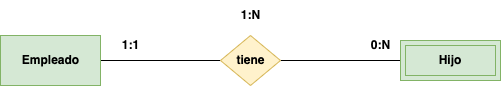

The diagram above was exported from draw.io. Its source (the exported page's mxGraphModel, read from the mxfile embedded in the PNG):
<mxGraphModel dx="1146" dy="717" grid="1" gridSize="10" guides="1" tooltips="1" connect="1" arrows="1" fold="1" page="1" pageScale="1" pageWidth="827" pageHeight="1169" math="0" shadow="0">
  <root>
    <mxCell id="0" />
    <mxCell id="1" parent="0" />
    <mxCell id="6" style="edgeStyle=none;html=1;exitX=1;exitY=0.5;exitDx=0;exitDy=0;entryX=0;entryY=0.5;entryDx=0;entryDy=0;endArrow=none;endFill=0;" edge="1" parent="1" source="2" target="3">
      <mxGeometry relative="1" as="geometry" />
    </mxCell>
    <mxCell id="2" value="&lt;b&gt;Empleado&lt;/b&gt;" style="html=1;dashed=0;whitespace=wrap;fillColor=#d5e8d4;strokeColor=#82b366;" vertex="1" parent="1">
      <mxGeometry x="50" y="160" width="100" height="50" as="geometry" />
    </mxCell>
    <mxCell id="7" style="edgeStyle=none;html=1;exitX=1;exitY=0.5;exitDx=0;exitDy=0;entryX=0;entryY=0.5;entryDx=0;entryDy=0;endArrow=none;endFill=0;" edge="1" parent="1" source="3" target="5">
      <mxGeometry relative="1" as="geometry" />
    </mxCell>
    <mxCell id="3" value="&lt;b&gt;tiene&lt;/b&gt;" style="shape=rhombus;html=1;dashed=0;whitespace=wrap;perimeter=rhombusPerimeter;fillColor=#fff2cc;strokeColor=#d6b656;" vertex="1" parent="1">
      <mxGeometry x="270" y="160" width="60" height="50" as="geometry" />
    </mxCell>
    <mxCell id="5" value="&lt;b&gt;Hijo&lt;/b&gt;" style="shape=ext;margin=3;double=1;whiteSpace=wrap;html=1;align=center;fillColor=#d5e8d4;strokeColor=#82b366;" vertex="1" parent="1">
      <mxGeometry x="450" y="165" width="100" height="40" as="geometry" />
    </mxCell>
    <mxCell id="8" value="&lt;b&gt;1:1&lt;/b&gt;" style="text;html=1;align=center;verticalAlign=middle;resizable=0;points=[];autosize=1;strokeColor=none;fillColor=none;" vertex="1" parent="1">
      <mxGeometry x="160" y="155" width="40" height="30" as="geometry" />
    </mxCell>
    <mxCell id="9" value="&lt;b&gt;0:N&lt;/b&gt;" style="text;html=1;align=center;verticalAlign=middle;resizable=0;points=[];autosize=1;strokeColor=none;fillColor=none;" vertex="1" parent="1">
      <mxGeometry x="410" y="155" width="40" height="30" as="geometry" />
    </mxCell>
    <mxCell id="10" value="&lt;b&gt;1:N&lt;/b&gt;" style="text;html=1;align=center;verticalAlign=middle;resizable=0;points=[];autosize=1;strokeColor=none;fillColor=none;" vertex="1" parent="1">
      <mxGeometry x="280" y="125" width="40" height="30" as="geometry" />
    </mxCell>
  </root>
</mxGraphModel>